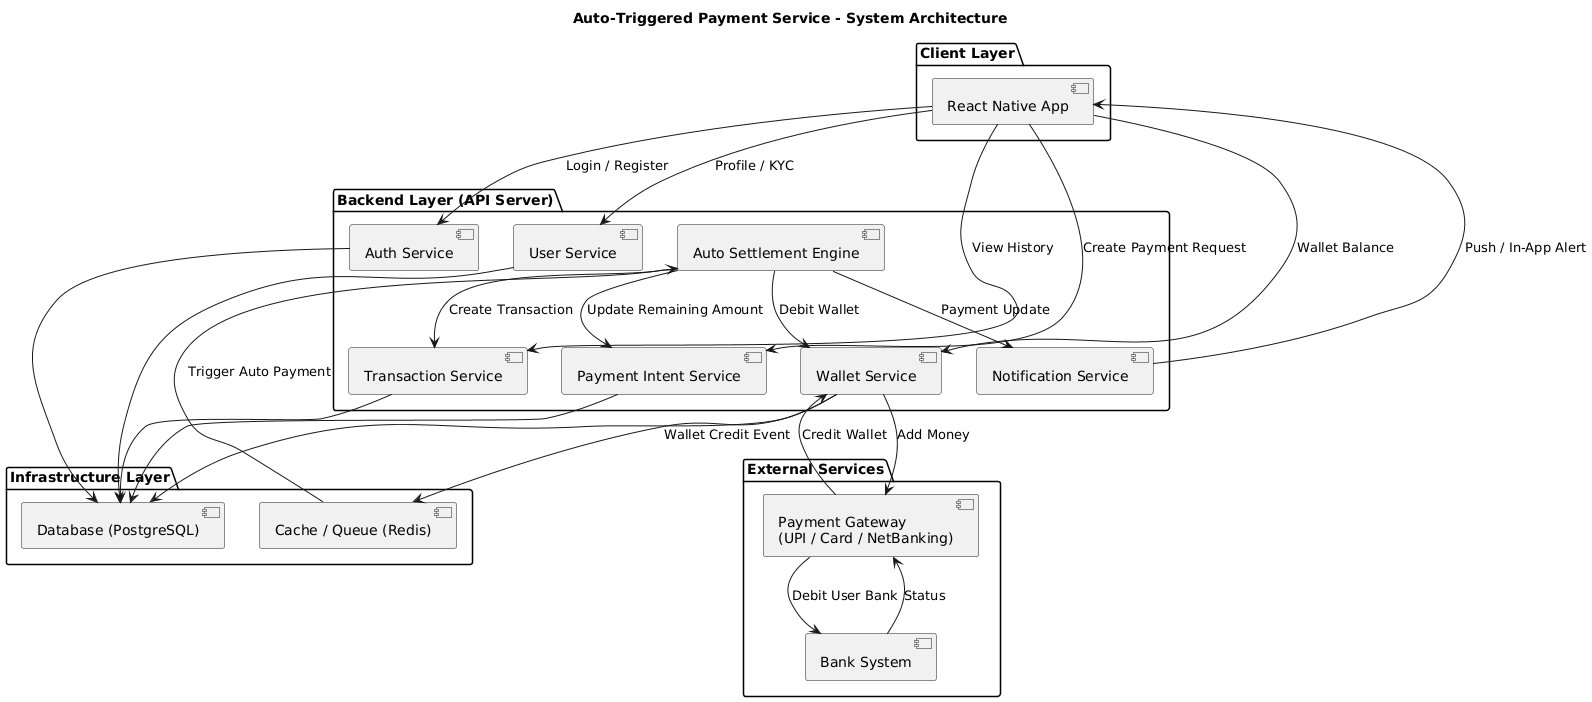

The diagram above was rendered by PlantUML. Its source (embedded in the PNG):
@startuml
title Auto-Triggered Payment Service - System Architecture

package "Client Layer" {
  component "React Native App" as RNApp
}

package "Backend Layer (API Server)" {
  component "Auth Service" as Auth
  component "User Service" as User
  component "Wallet Service" as Wallet
  component "Payment Intent Service" as PaymentIntent
  component "Auto Settlement Engine" as Settlement
  component "Transaction Service" as Transaction
  component "Notification Service" as Notification
}

package "Infrastructure Layer" {
  component "Database (PostgreSQL)" as DB
  component "Cache / Queue (Redis)" as Redis
}

package "External Services" {
  component "Payment Gateway\n(UPI / Card / NetBanking)" as Gateway
  component "Bank System" as Bank
}

RNApp --> Auth : Login / Register
RNApp --> User : Profile / KYC
RNApp --> Wallet : Wallet Balance
RNApp --> PaymentIntent : Create Payment Request
RNApp --> Transaction : View History

Auth --> DB
User --> DB
Wallet --> DB
PaymentIntent --> DB
Transaction --> DB

Wallet --> Gateway : Add Money
Gateway --> Bank : Debit User Bank
Bank --> Gateway : Status
Gateway --> Wallet : Credit Wallet

Wallet --> Redis : Wallet Credit Event
Redis --> Settlement : Trigger Auto Payment

Settlement --> Wallet : Debit Wallet
Settlement --> Transaction : Create Transaction
Settlement --> PaymentIntent : Update Remaining Amount
Settlement --> Notification : Payment Update

Notification --> RNApp : Push / In-App Alert
@enduml